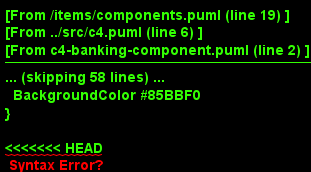

The diagram above was rendered by PlantUML. Its source (embedded in the PNG):
@startuml






skinparam {
  shadowing true
  arrowColor #707070
}

legend right
|= Active   |= Inactive |= Type     |
|<#08427B>|<#686868>| person |
|<#1168BD>|<#777777>| system |
|<#438DD5>|<#888888>| container |
|<#85BBF0>|<#999999>| component |
endlegend

hide stereotype

skinparam note {
  BackgroundColor #F5F5F5
  BorderColor #707070
  FontColor #707070
}


skinparam actor<<Internal>> {
  BorderColor #707070
  BackgroundColor #08427B
}

skinparam actor<<External>> {
  BorderColor #707070
  BackgroundColor #686868
}

skinparam actor<<Internal Person>> {
  BorderColor #707070
  BackgroundColor #08427B
}

skinparam actor<<External Person>> {
  BorderColor #707070
  BackgroundColor #686868
}

skinparam rectangle<<External Component>> {
  FontColor #FFFFFF
  BorderColor #707070
  BackgroundColor #999999
}

skinparam rectangle<<Internal Component>> {
  FontColor #505050
  BorderColor #A0A0A0
  BackgroundColor #85BBF0
}

<<<<<<< HEAD
=======

>>>>>>> 303e13d8c801e466dec054a8cf9068a2d9060aca
skinparam rectangle<<Component>> {
  FontColor #505050
  BorderColor #A0A0A0
  BackgroundColor #85BBF0
}

<<<<<<< HEAD

    skinparam component<<Internal Container>> {
      FontColor #FFFFFF
      BorderColor CONTAINER_BORDER_COLOR
      BackgroundColor #438DD5
    }

    skinparam component<<Internal>> {
      FontColor #FFFFFF
      BorderColor CONTAINER_BORDER_COLOR
      BackgroundColor #438DD5
    }

    skinparam component<<Container>> {
      FontColor #FFFFFF
      BorderColor CONTAINER_BORDER_COLOR
      BackgroundColor #438DD5
    }

    skinparam component<<External Container>> {
      FontColor #FFFFFF
      BorderColor #C0C0C0
      BackgroundColor #888888
    }

    skinparam component<<External>> {
      FontColor #FFFFFF
      BorderColor #C0C0C0
      BackgroundColor #888888
    }


    skinparam rectangle<<Internal Container>> {
      FontColor #FFFFFF
      BorderColor CONTAINER_BORDER_COLOR
      BackgroundColor #438DD5
    }

    skinparam rectangle<<Container>> {
      FontColor #FFFFFF
      BorderColor CONTAINER_BORDER_COLOR
      BackgroundColor #438DD5
    }

    skinparam rectangle<<External Container>> {
      FontColor #FFFFFF
      BorderColor #C0C0C0
      BackgroundColor #888888
    }
=======
skinparam component<<External Container>> {
  FontColor #FFFFFF
  BorderColor #C0C0C0
  BackgroundColor #888888
}

skinparam component<<Internal Container>> {
  FontColor #FFFFFF
  BorderColor CONTAINER_BORDER_COLOR
  BackgroundColor #438DD5
}

skinparam component<<Container>> {
  FontColor #FFFFFF
  BorderColor CONTAINER_BORDER_COLOR
  BackgroundColor #438DD5
}

skinparam rectangle<<External Container>> {
  FontColor #FFFFFF
  BorderColor #C0C0C0
  BackgroundColor #888888
}

skinparam rectangle<<Internal Container>> {
  FontColor #FFFFFF
  BorderColor CONTAINER_BORDER_COLOR
  BackgroundColor #438DD5
}

skinparam rectangle<<Container>> {
  FontColor #FFFFFF
  BorderColor CONTAINER_BORDER_COLOR
  BackgroundColor #438DD5
}
>>>>>>> 303e13d8c801e466dec054a8cf9068a2d9060aca

skinparam database<<Internal>> {
  BackgroundColor #438DD5
  BorderColor #A0A0A0
  FontColor #FFFFFF
}

skinparam database<<Internal Database>> {
  BackgroundColor #438DD5
  BorderColor #A0A0A0
  FontColor #FFFFFF
}

skinparam database<<External>> {
  BackgroundColor #888888
  BorderColor #C0C0C0
  FontColor #FFFFFF
}

skinparam database<<External Database>> {
  BackgroundColor #888888
  BorderColor #707070
  FontColor #FFFFFF
}

skinparam rectangle<<Expanded>> {
  FontColor #707070
  BorderColor #707070
  BackgroundColor #F5F5F5
  BorderStyle dashed
}

skinparam frame<<Expanded>> {
  FontColor #707070
  BorderColor #707070
  BackgroundColor #F5F5F5
  BorderStyle dashed
}

skinparam component<<Expanded>> {
  FontColor #707070
  BorderColor #707070
  BackgroundColor #F5F5F5
  BorderStyle dashed
}

skinparam queue<<Internal>> {
  BackgroundColor #1168BD
  BorderColor #A0A0A0
  FontColor FONT_COLOR
}

skinparam queue<<External>> {
  BackgroundColor #777777
  BorderColor #707070
  FontColor FONT_COLOR
}


    skinparam frame<<Internal System>> {
      FontColor #FFFFFF
      BorderColor #A0A0A0
      BackgroundColor #1168BD
    }

    skinparam frame<<System>> {
      FontColor #FFFFFF
      BorderColor #A0A0A0
      BackgroundColor #1168BD
    }

    skinparam frame<<Internal>> {
      FontColor #FFFFFF
      BorderColor #A0A0A0
      BackgroundColor #1168BD
    }

    skinparam frame<<External System>> {
      FontColor #FFFFFF
      BorderColor #C0C0C0
      BackgroundColor #777777
    }

    skinparam frame<<External>> {
      FontColor #FFFFFF
      BorderColor #C0C0C0
      BackgroundColor #777777
    }

    skinparam rectangle<<Internal System>> {
      FontColor #FFFFFF
      BorderColor #A0A0A0
      BackgroundColor #1168BD
    }

    skinparam rectangle<<System>> {
      FontColor #FFFFFF
      BorderColor #A0A0A0
      BackgroundColor #1168BD
    }

    skinparam rectangle<<External System>> {
      FontColor #FFFFFF
      BorderColor #C0C0C0
      BackgroundColor #777777
    }

title Banking system
caption This is the Banking Component example taken from https://c4model.com/



@enduml